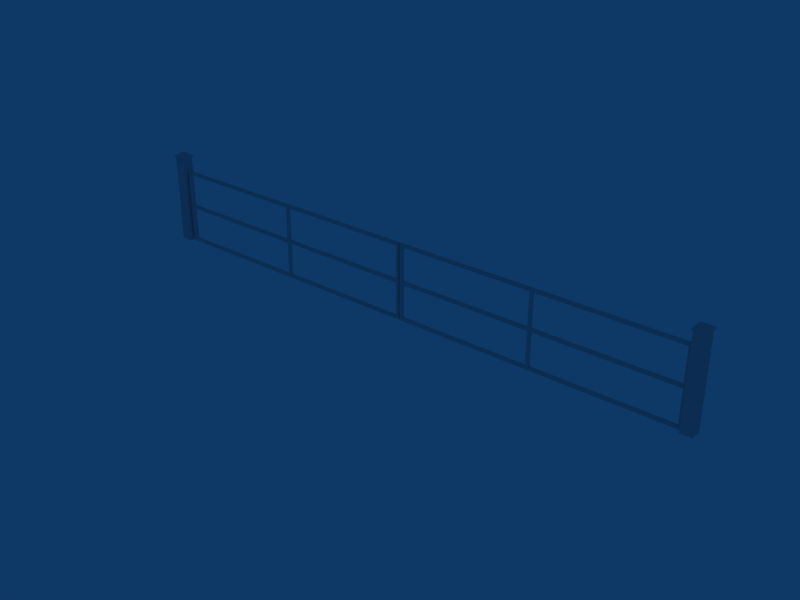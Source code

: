 # Source: ebgb_entry_doors.blend  (saved by Blender 2.79.7; exported with 4.5.12 LTS)
import bpy
from mathutils import Matrix  # noqa: F401  (used for matrix-valued properties, if any)

bpy.ops.wm.read_factory_settings(use_empty=True)
scene = bpy.context.scene
scene.name = 'Scene'

# ---- collections
col_collection_1 = bpy.data.collections.new('Collection 1'); scene.collection.children.link(col_collection_1)
col_collection_10 = bpy.data.collections.new('Collection 10'); scene.collection.children.link(col_collection_10)
col_collection_10.hide_render = True
col_collection_10.hide_viewport = True

# ---- materials (node trees are filled in below, after node groups)
mat_material = bpy.data.materials.new('Material')
mat_material.alpha_threshold = 0.0
mat_material.preview_render_type = 'FLAT'
mat_material.roughness = 0.5
mat_material.specular_intensity = 0.0

# ---- material node trees

# ---- world
world_world = bpy.data.worlds.new('World'); scene.world = world_world
world_world.color = (0.05656, 0.2208, 0.4)
world_world.use_sun_shadow = False
world_world.sun_shadow_jitter_overblur = 0.0
world_world.cycles.sampling_method = 'NONE'
world_world.cycles.sample_map_resolution = 256

# ---- meshes
me_cube_002 = bpy.data.meshes.new('Cube.002')
me_cube_002.from_pydata([(-4.94, 0.025, -2.235e-08), (-4.94, -0.025, -2.235e-08), (-4.99, -0.025, -2.235e-08), (-4.99, 0.025, -2.235e-08), (-4.94, 0.025, 0.05), (-4.94, -0.025, 0.05), (-4.99, -0.025, 0.05), (-4.99, 0.025, 0.05), (-4.94, 0.025, 1.35), (-4.99, 0.025, 1.35), (-4.99, -0.025, 1.35), (-4.94, -0.025, 1.35), (-4.99, 0.025, 1.3), (-4.94, 0.025, 1.3), (-4.99, -0.025, 1.3), (-4.94, -0.025, 1.3), (-0.009999, -0.025, 1.3), (-0.06, -0.025, 1.3), (-0.009999, 0.025, 1.3), (-0.06, 0.025, 1.3), (-0.009999, -0.025, 1.35), (-0.06, -0.025, 1.35), (-0.06, 0.025, 1.35), (-0.009999, 0.025, 1.35), (-0.06, 0.025, 0.05), (-0.06, -0.025, 0.05), (-0.009999, -0.025, 0.05), (-0.009999, 0.025, 0.05), (-0.06, 0.025, -2.235e-08), (-0.06, -0.025, -2.235e-08), (-0.009999, -0.025, -2.235e-08), (-0.009999, 0.025, -2.235e-08), (-2.44, -0.025, 1.3), (-2.49, -0.025, 1.3), (-2.44, 0.025, 1.3), (-2.49, 0.025, 1.3), (-2.44, -0.025, 1.35), (-2.49, -0.025, 1.35), (-2.49, 0.025, 1.35), (-2.44, 0.025, 1.35), (-2.49, 0.025, 0.05), (-2.49, -0.025, 0.05), (-2.44, -0.025, 0.05), (-2.44, 0.025, 0.05), (-2.49, 0.025, -2.235e-08), (-2.49, -0.025, -2.235e-08), (-2.44, -0.025, -2.235e-08), (-2.44, 0.025, -2.235e-08), (-4.99, 0.025, 0.7003), (-4.94, 0.025, 0.7003), (-4.99, -0.025, 0.7003), (-4.94, -0.025, 0.7003), (-2.44, -0.025, 0.7001), (-2.49, -0.025, 0.7001), (-2.44, 0.025, 0.7001), (-2.49, 0.025, 0.7001), (-0.009999, -0.025, 0.6501), (-0.06, -0.025, 0.6501), (-0.009999, 0.025, 0.6501), (-0.06, 0.025, 0.6501), (-4.99, 0.025, 0.6501), (-4.94, 0.025, 0.6501), (-4.99, -0.025, 0.6501), (-4.94, -0.025, 0.6501), (-2.44, -0.025, 0.6501), (-2.49, -0.025, 0.6501), (-2.44, 0.025, 0.6501), (-2.49, 0.025, 0.6501), (-0.009999, -0.025, 0.7001), (-0.06, -0.025, 0.7001), (-0.009999, 0.025, 0.7001), (-0.06, 0.025, 0.7001)], [], [(0, 1, 2, 3), (1, 5, 6, 2), (2, 6, 7, 3), (4, 0, 3, 7), (8, 9, 10, 11), (12, 9, 8, 13), (14, 10, 9, 12), (15, 11, 10, 14), (18, 23, 20, 16), (16, 20, 21, 17), (19, 22, 23, 18), (23, 22, 21, 20), (27, 31, 28, 24), (30, 26, 25, 29), (31, 27, 26, 30), (31, 30, 29, 28), (32, 36, 37, 33), (35, 38, 39, 34), (39, 38, 37, 36), (43, 47, 44, 40), (46, 42, 41, 45), (47, 46, 45, 44), (45, 41, 5, 1), (41, 40, 4, 5), (0, 4, 40, 44), (1, 0, 44, 45), (47, 43, 24, 28), (43, 42, 25, 24), (42, 46, 29, 25), (46, 47, 28, 29), (39, 22, 19, 34), (34, 19, 17, 32), (32, 17, 21, 36), (36, 21, 22, 39), (38, 35, 13, 8), (35, 33, 15, 13), (33, 37, 11, 15), (37, 38, 8, 11), (48, 12, 13, 49), (50, 14, 12, 48), (51, 15, 14, 50), (49, 13, 15, 51), (7, 60, 61, 4), (60, 48, 49, 61), (6, 62, 60, 7), (62, 50, 48, 60), (5, 63, 62, 6), (63, 51, 50, 62), (4, 61, 63, 5), (54, 34, 32, 52), (52, 32, 33, 53), (53, 33, 35, 55), (55, 35, 34, 54), (43, 66, 64, 42), (42, 64, 65, 41), (64, 52, 53, 65), (41, 65, 67, 40), (40, 67, 66, 43), (67, 55, 54, 66), (27, 58, 56, 26), (26, 56, 57, 25), (25, 57, 59, 24), (24, 59, 58, 27), (58, 70, 68, 56), (70, 18, 16, 68), (56, 68, 69, 57), (68, 16, 17, 69), (69, 17, 19, 71), (59, 71, 70, 58), (71, 19, 18, 70), (71, 59, 66, 54), (59, 57, 64, 66), (57, 69, 52, 64), (69, 71, 54, 52), (67, 61, 49, 55), (55, 49, 51, 53), (53, 51, 63, 65), (65, 63, 61, 67)])
_uv = me_cube_002.uv_layers.new(name='UVTex')
_uv.uv.foreach_set('vector', [0.5469, 0.5625, 0.9531, 0.5625, 0.9531, 0.9531, 0.5469, 0.9531, 0.5469, 0.5625, 0.9531, 0.5625, 0.9531, 0.9531, 0.5469, 0.9531, 0.5469, 0.5625, 0.9531, 0.5625, 0.9531, 0.9531, 0.5469, 0.9531, 0.5469, 0.5625, 0.9531, 0.5625, 0.9531, 0.9531, 0.5469, 0.9531, 0.5469, 0.5625, 0.9531, 0.5625, 0.9531, 0.9531, 0.5469, 0.9531, 0.5469, 0.5625, 0.9531, 0.5625, 0.9531, 0.9531, 0.5469, 0.9531, 0.5469, 0.5625, 0.9531, 0.5625, 0.9531, 0.9531, 0.5469, 0.9531, 0.5469, 0.5625, 0.9531, 0.5625, 0.9531, 0.9531, 0.5469, 0.9531, 0.5469, 0.5625, 0.9531, 0.5625, 0.9531, 0.9531, 0.5469, 0.9531, 0.5469, 0.5625, 0.9531, 0.5625, 0.9531, 0.9531, 0.5469, 0.9531, 0.5469, 0.5625, 0.9531, 0.5625, 0.9531, 0.9531, 0.5469, 0.9531, 0.5469, 0.5625, 0.9531, 0.5625, 0.9531, 0.9531, 0.5469, 0.9531, 0.5469, 0.5625, 0.9531, 0.5625, 0.9531, 0.9531, 0.5469, 0.9531, 0.5469, 0.5625, 0.9531, 0.5625, 0.9531, 0.9531, 0.5469, 0.9531, 0.5469, 0.5625, 0.9531, 0.5625, 0.9531, 0.9531, 0.5469, 0.9531, 0.5469, 0.5625, 0.9531, 0.5625, 0.9531, 0.9531, 0.5469, 0.9531, 0.5469, 0.5625, 0.9531, 0.5625, 0.9531, 0.9531, 0.5469, 0.9531, 0.5469, 0.5625, 0.9531, 0.5625, 0.9531, 0.9531, 0.5469, 0.9531, 0.5469, 0.5625, 0.9531, 0.5625, 0.9531, 0.9531, 0.5469, 0.9531, 0.5469, 0.5625, 0.9531, 0.5625, 0.9531, 0.9531, 0.5469, 0.9531, 0.5469, 0.5625, 0.9531, 0.5625, 0.9531, 0.9531, 0.5469, 0.9531, 0.5469, 0.5625, 0.9531, 0.5625, 0.9531, 0.9531, 0.5469, 0.9531, 0.5469, 0.5625, 0.9531, 0.5625, 0.9531, 0.9531, 0.5469, 0.9531, 0.5469, 0.5625, 0.9531, 0.5625, 0.9531, 0.9531, 0.5469, 0.9531, 0.5469, 0.5625, 0.9531, 0.5625, 0.9531, 0.9531, 0.5469, 0.9531, 0.5469, 0.5625, 0.9531, 0.5625, 0.9531, 0.9531, 0.5469, 0.9531, 0.5469, 0.5625, 0.9531, 0.5625, 0.9531, 0.9531, 0.5469, 0.9531, 0.5469, 0.5625, 0.9531, 0.5625, 0.9531, 0.9531, 0.5469, 0.9531, 0.5469, 0.5625, 0.9531, 0.5625, 0.9531, 0.9531, 0.5469, 0.9531, 0.5469, 0.5625, 0.9531, 0.5625, 0.9531, 0.9531, 0.5469, 0.9531, 0.5469, 0.5625, 0.9531, 0.5625, 0.9531, 0.9531, 0.5469, 0.9531, 0.5469, 0.5625, 0.9531, 0.5625, 0.9531, 0.9531, 0.5469, 0.9531, 0.5469, 0.5625, 0.9531, 0.5625, 0.9531, 0.9531, 0.5469, 0.9531, 0.5469, 0.5625, 0.9531, 0.5625, 0.9531, 0.9531, 0.5469, 0.9531, 0.5469, 0.5625, 0.9531, 0.5625, 0.9531, 0.9531, 0.5469, 0.9531, 0.5469, 0.5625, 0.9531, 0.5625, 0.9531, 0.9531, 0.5469, 0.9531, 0.5469, 0.5625, 0.9531, 0.5625, 0.9531, 0.9531, 0.5469, 0.9531, 0.5469, 0.5625, 0.9531, 0.5625, 0.9531, 0.9531, 0.5469, 0.9531, 0.5469, 0.5625, 0.9531, 0.5625, 0.9531, 0.9531, 0.5469, 0.9531, 0.5469, 0.5625, 0.9531, 0.5625, 0.9531, 0.9531, 0.5469, 0.9531, 0.5469, 0.5625, 0.9531, 0.5625, 0.9531, 0.9531, 0.5469, 0.9531, 0.5469, 0.5625, 0.9531, 0.5625, 0.9531, 0.9531, 0.5469, 0.9531, 0.5469, 0.5625, 0.9531, 0.5625, 0.9531, 0.9531, 0.5469, 0.9531, 0.5469, 0.5625, 0.9531, 0.5625, 0.9531, 0.9531, 0.5469, 0.9531, 0.5469, 0.5625, 0.9531, 0.5625, 0.9531, 0.9531, 0.5469, 0.9531, 0.5469, 0.5625, 0.9531, 0.5625, 0.9531, 0.9531, 0.5469, 0.9531, 0.5469, 0.5625, 0.9531, 0.5625, 0.9531, 0.9531, 0.5469, 0.9531, 0.5469, 0.5625, 0.9531, 0.5625, 0.9531, 0.9531, 0.5469, 0.9531, 0.5469, 0.5625, 0.9531, 0.5625, 0.9531, 0.9531, 0.5469, 0.9531, 0.5469, 0.5625, 0.9531, 0.5625, 0.9531, 0.9531, 0.5469, 0.9531, 0.5469, 0.5625, 0.9531, 0.5625, 0.9531, 0.9531, 0.5469, 0.9531, 0.5469, 0.5625, 0.9531, 0.5625, 0.9531, 0.9531, 0.5469, 0.9531, 0.5469, 0.5625, 0.9531, 0.5625, 0.9531, 0.9531, 0.5469, 0.9531, 0.5469, 0.5625, 0.9531, 0.5625, 0.9531, 0.9531, 0.5469, 0.9531, 0.5469, 0.5625, 0.9531, 0.5625, 0.9531, 0.9531, 0.5469, 0.9531, 0.5469, 0.5625, 0.9531, 0.5625, 0.9531, 0.9531, 0.5469, 0.9531, 0.5469, 0.5625, 0.9531, 0.5625, 0.9531, 0.9531, 0.5469, 0.9531, 0.5469, 0.5625, 0.9531, 0.5625, 0.9531, 0.9531, 0.5469, 0.9531, 0.5469, 0.5625, 0.9531, 0.5625, 0.9531, 0.9531, 0.5469, 0.9531, 0.5469, 0.5625, 0.9531, 0.5625, 0.9531, 0.9531, 0.5469, 0.9531, 0.5469, 0.5625, 0.9531, 0.5625, 0.9531, 0.9531, 0.5469, 0.9531, 0.5469, 0.5625, 0.9531, 0.5625, 0.9531, 0.9531, 0.5469, 0.9531, 0.5469, 0.5625, 0.9531, 0.5625, 0.9531, 0.9531, 0.5469, 0.9531, 0.5469, 0.5625, 0.9531, 0.5625, 0.9531, 0.9531, 0.5469, 0.9531, 0.5469, 0.5625, 0.9531, 0.5625, 0.9531, 0.9531, 0.5469, 0.9531, 0.5469, 0.5625, 0.9531, 0.5625, 0.9531, 0.9531, 0.5469, 0.9531, 0.5469, 0.5625, 0.9531, 0.5625, 0.9531, 0.9531, 0.5469, 0.9531, 0.5469, 0.5625, 0.9531, 0.5625, 0.9531, 0.9531, 0.5469, 0.9531, 0.5469, 0.5625, 0.9531, 0.5625, 0.9531, 0.9531, 0.5469, 0.9531, 0.5469, 0.5625, 0.9531, 0.5625, 0.9531, 0.9531, 0.5469, 0.9531, 0.5469, 0.5625, 0.9531, 0.5625, 0.9531, 0.9531, 0.5469, 0.9531, 0.5469, 0.5625, 0.9531, 0.5625, 0.9531, 0.9531, 0.5469, 0.9531, 0.5469, 0.5625, 0.9531, 0.5625, 0.9531, 0.9531, 0.5469, 0.9531, 0.5469, 0.5625, 0.9531, 0.5625, 0.9531, 0.9531, 0.5469, 0.9531, 0.5469, 0.5625, 0.9531, 0.5625, 0.9531, 0.9531, 0.5469, 0.9531, 0.5469, 0.5625, 0.9531, 0.5625, 0.9531, 0.9531, 0.5469, 0.9531, 0.5469, 0.5625, 0.9531, 0.5625, 0.9531, 0.9531, 0.5469, 0.9531, 0.5469, 0.5625, 0.9531, 0.5625, 0.9531, 0.9531, 0.5469, 0.9531])
me_cube_002.materials.append(mat_material)
me_cube_002.use_remesh_preserve_volume = False
me_cube_002.use_remesh_preserve_attributes = False
me_cube_002.use_mirror_vertex_groups = False
me_cube_002.update()
me_cube_001 = bpy.data.meshes.new('Cube.001')
me_cube_001.from_pydata([(-5.0, 0.1, -2.235e-08), (-5.0, -0.1, -2.235e-08), (-5.2, -0.1, -2.235e-08), (-5.2, 0.1, -2.235e-08), (-5.0, 0.1, 1.6), (-5.0, -0.1, 1.6), (-5.2, -0.1, 1.6), (-5.2, 0.1, 1.6), (-4.98, 0.12, 1.6), (-5.22, 0.12, 1.6), (-5.22, -0.12, 1.6), (-4.98, -0.12, 1.6), (-4.98, 0.12, 1.62), (-4.98, -0.12, 1.62), (-5.22, -0.12, 1.62), (-5.22, 0.12, 1.62), (-5.1, -5.96e-08, 1.7)], [], [(0, 4, 5, 1), (1, 5, 6, 2), (2, 6, 7, 3), (4, 0, 3, 7), (4, 7, 9, 8), (7, 6, 10, 9), (6, 5, 11, 10), (5, 4, 8, 11), (11, 8, 12, 13), (10, 11, 13, 14), (9, 10, 14, 15), (8, 9, 15, 12), (12, 15, 16), (15, 14, 16), (14, 13, 16), (13, 12, 16)])
_uv = me_cube_001.uv_layers.new(name='UVTex')
_uv.uv.foreach_set('vector', [0.04289, 0.07049, 0.4571, 0.07049, 0.4571, 0.9295, 0.04289, 0.9295, 0.04289, 0.07049, 0.4571, 0.07049, 0.4571, 0.9295, 0.04289, 0.9295, 0.04289, 0.07049, 0.4571, 0.07049, 0.4571, 0.9295, 0.04289, 0.9295, 0.04289, 0.07049, 0.4571, 0.07049, 0.4571, 0.9295, 0.04289, 0.9295, 0.04289, 0.07049, 0.4571, 0.07049, 0.4571, 0.9295, 0.04289, 0.9295, 0.04289, 0.07049, 0.4571, 0.07049, 0.4571, 0.9295, 0.04289, 0.9295, 0.04289, 0.07049, 0.4571, 0.07049, 0.4571, 0.9295, 0.04289, 0.9295, 0.04289, 0.07049, 0.4571, 0.07049, 0.4571, 0.9295, 0.04289, 0.9295, 0.04289, 0.07049, 0.4571, 0.07049, 0.4571, 0.9295, 0.04289, 0.9295, 0.04289, 0.07049, 0.4571, 0.07049, 0.4571, 0.9295, 0.04289, 0.9295, 0.04289, 0.07049, 0.4571, 0.07049, 0.4571, 0.9295, 0.04289, 0.9295, 0.04289, 0.07049, 0.4571, 0.07049, 0.4571, 0.9295, 0.04289, 0.9295, 0.04289, 0.07049, 0.4571, 0.07049, 0.4571, 0.9295, 0.04289, 0.07049, 0.4571, 0.07049, 0.4571, 0.9295, 0.04289, 0.07049, 0.4571, 0.07049, 0.4571, 0.9295, 0.04289, 0.07049, 0.4571, 0.07049, 0.4571, 0.9295])
me_cube_001.materials.append(mat_material)
me_cube_001.use_remesh_preserve_volume = False
me_cube_001.use_remesh_preserve_attributes = False
me_cube_001.use_mirror_vertex_groups = False
me_cube_001.update()
me_cube = bpy.data.meshes.new('Cube')
me_cube.from_pydata([(5.0, 1.0, -1.0), (5.0, -1.0, -1.0), (-5.0, -1.0, -1.0), (-5.0, 1.0, -1.0), (5.0, 1.0, 1.0), (5.0, -1.0, 1.0), (-5.0, -1.0, 1.0), (-5.0, 1.0, 1.0)], [], [(0, 1, 2, 3), (4, 7, 6, 5), (0, 4, 5, 1), (1, 5, 6, 2), (2, 6, 7, 3), (4, 0, 3, 7)])
me_cube.use_remesh_preserve_volume = False
me_cube.use_remesh_preserve_attributes = False
me_cube.use_mirror_vertex_groups = False
me_cube.update()

# ---- objects
ob_cube_002 = bpy.data.objects.new('Cube.002', me_cube_002)
ob_cube_001 = bpy.data.objects.new('Cube.001', me_cube_001)
ob_cube = bpy.data.objects.new('Cube', me_cube)

# ---- transforms, parenting, visibility, modifiers, constraints
ob_cube_002.location = (0.0, 0.0, 0.0)
ob_cube_002.lock_rotations_4d = False
ob_cube_002.empty_display_type = 'ARROWS'
ob_cube_002.lineart.crease_threshold = 0.0
_m = ob_cube_002.modifiers.new('Mirror', 'MIRROR')
ob_cube_001.location = (0.0, 0.0, 0.0)
ob_cube_001.lock_rotations_4d = False
ob_cube_001.empty_display_type = 'ARROWS'
ob_cube_001.lineart.crease_threshold = 0.0
_m = ob_cube_001.modifiers.new('Mirror', 'MIRROR')
ob_cube.location = (0.0, 0.0, 0.0)
ob_cube.lock_rotations_4d = False
ob_cube.empty_display_type = 'ARROWS'
ob_cube.lineart.crease_threshold = 0.0

# ---- collection membership
col_collection_1.objects.link(ob_cube_002)
col_collection_1.objects.link(ob_cube_001)
col_collection_10.objects.link(ob_cube)

# ---- scene / render settings (as saved in the file)
scene.frame_start = 1; scene.frame_end = 250; scene.frame_set(1)
scene.render.engine = 'BLENDER_EEVEE_NEXT'
scene.render.image_settings.file_format = 'JPEG'
scene.render.image_settings.color_mode = 'RGB'
scene.render.image_settings.compression = 90
scene.render.resolution_x = 800
scene.render.resolution_y = 600
scene.render.pixel_aspect_x = 100.0
scene.render.pixel_aspect_y = 100.0
scene.render.fps = 25
scene.render.dither_intensity = 0.0
scene.render.use_compositing = False
scene.render.use_sequencer = False
scene.render.bake_margin = 2
scene.render.bake_bias = 0.0
scene.render.use_stamp_time = False
scene.render.use_stamp_date = False
scene.render.use_stamp_frame = False
scene.render.use_stamp_camera = False
scene.render.use_stamp_scene = False
scene.render.use_stamp_filename = False
scene.render.use_stamp_render_time = False
scene.render.stamp_font_size = 0
scene.cycles.use_denoising = False
scene.cycles.samples = 10
scene.cycles.sampling_pattern = 'TABULATED_SOBOL'
scene.cycles.light_sampling_threshold = 0.0
scene.cycles.use_adaptive_sampling = False
scene.cycles.use_light_tree = False
scene.cycles.blur_glossy = 0.0
scene.cycles.volume_bounces = 1
scene.cycles.pixel_filter_type = 'GAUSSIAN'
scene.cycles.sample_clamp_indirect = 0.0
scene.view_settings.view_transform = 'Raw'
bpy.context.view_layer.update()

# ---- added for rendering (the .blend has no active camera): camera
cam_auto = bpy.data.cameras.new('AutoCamera')
cam_auto.lens = 50.0
cam_auto.sensor_width = 36.0
cam_auto.clip_end = 1000.0
ob_auto_camera = bpy.data.objects.new('AutoCamera', cam_auto)
scene.collection.objects.link(ob_auto_camera)
ob_auto_camera.location = (10.1473, -12.1768, 8.46784)
ob_auto_camera.rotation_euler = (1.09748, -7.21219e-08, 0.694738)
scene.camera = ob_auto_camera
bpy.context.view_layer.update()
